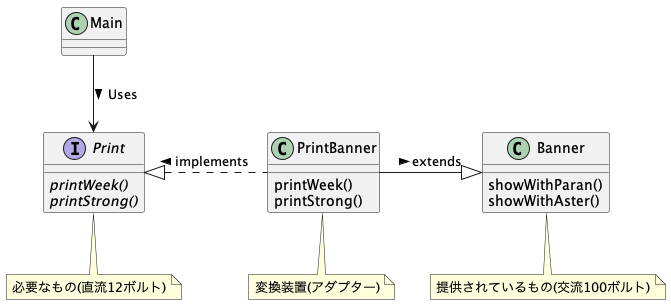

The diagram above was rendered by PlantUML. Its source (embedded in the PNG):
@startuml
interface Print {
  {abstract} printWeek()
  {abstract} printStrong()
}
note bottom:必要なもの(直流12ボルト)
class PrintBanner {
  printWeek()
  printStrong()
}
note bottom:変換装置(アダプター)
class Banner {
  showWithParan()
  showWithAster()
}
note bottom:提供されているもの(交流100ボルト)
class Main {
}
Print <-up- Main : Uses <
Print <|.right. PrintBanner : implements <
Banner <|-left- PrintBanner : extends <
@enduml